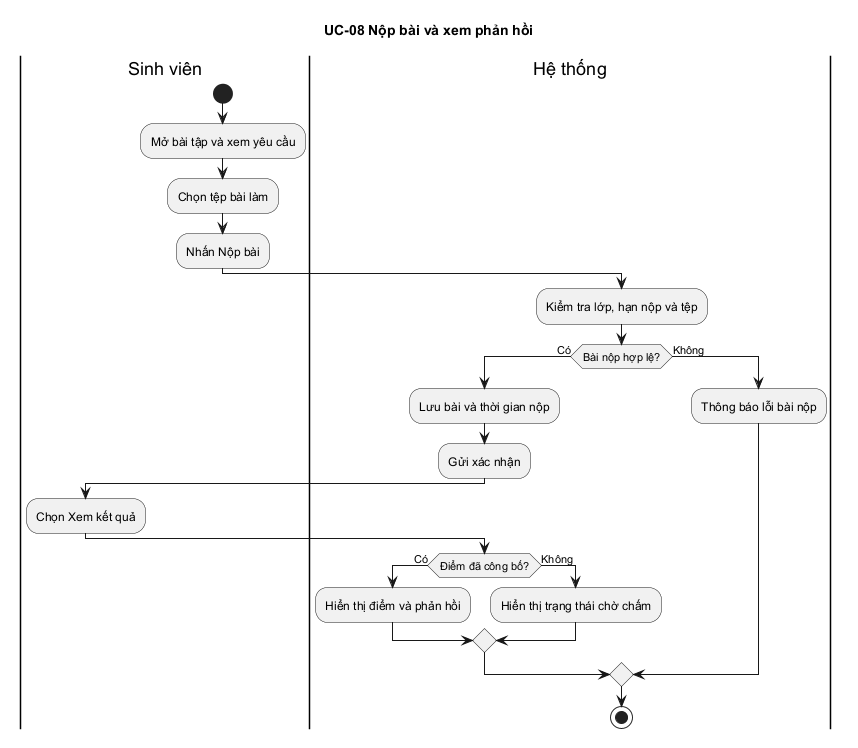

The diagram above was rendered by PlantUML. Its source (embedded in the PNG):
@startuml
title UC-08 Nộp bài và xem phản hồi
|Sinh viên|
start
:Mở bài tập và xem yêu cầu;
:Chọn tệp bài làm;
:Nhấn Nộp bài;
|Hệ thống|
:Kiểm tra lớp, hạn nộp và tệp;
if (Bài nộp hợp lệ?) then (Có)
  :Lưu bài và thời gian nộp;
  :Gửi xác nhận;
  |Sinh viên|
  :Chọn Xem kết quả;
  |Hệ thống|
  if (Điểm đã công bố?) then (Có)
    :Hiển thị điểm và phản hồi;
  else (Không)
    :Hiển thị trạng thái chờ chấm;
  endif
else (Không)
  :Thông báo lỗi bài nộp;
endif
stop
@enduml